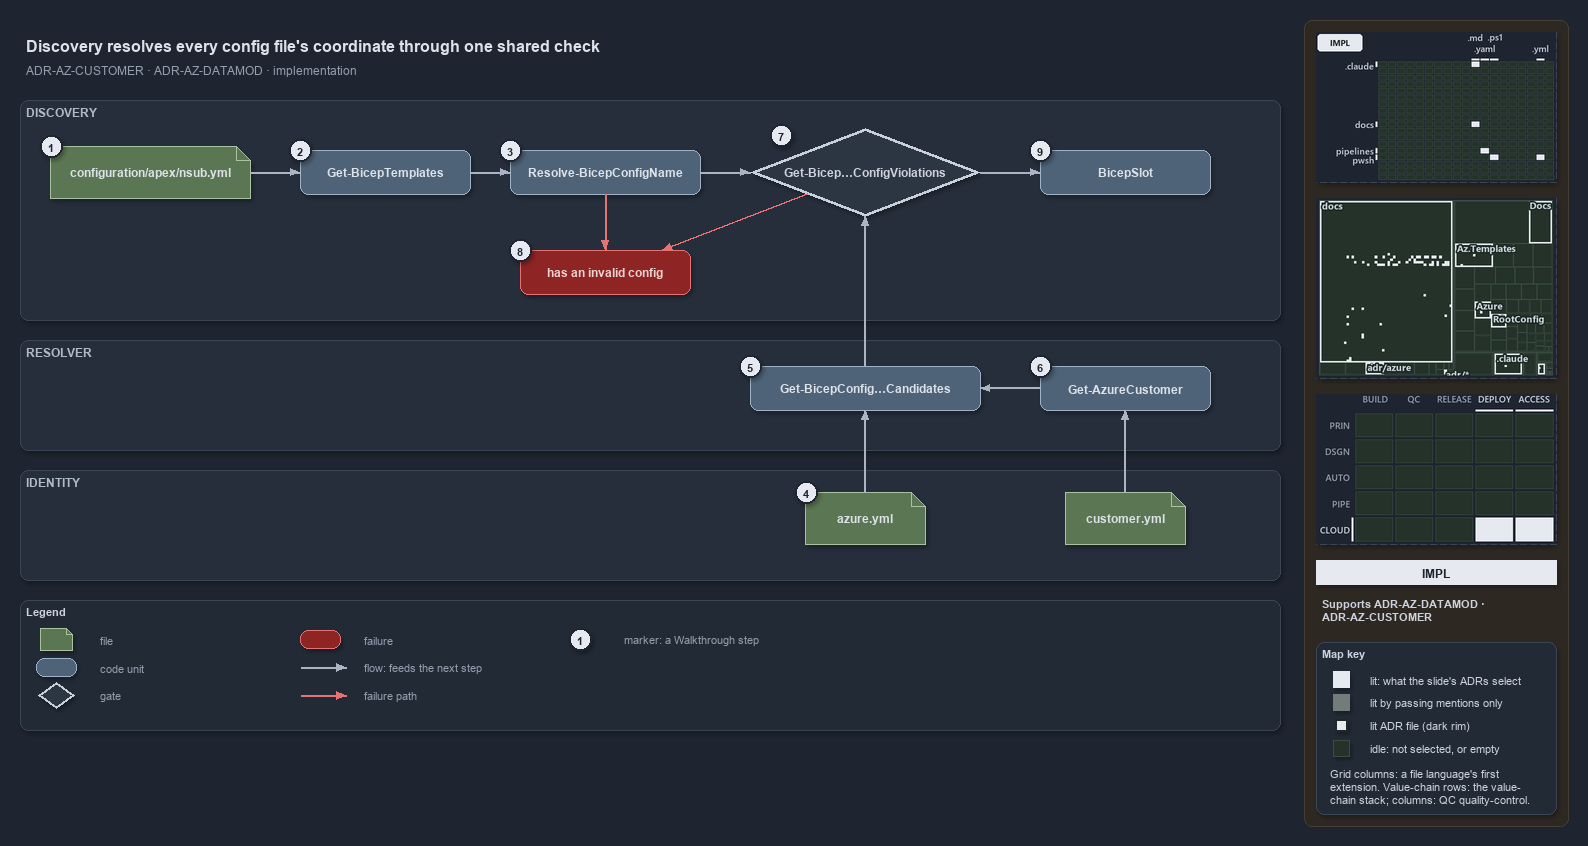

The diagram above was exported from draw.io. Its source (the exported page's mxGraphModel, read from the mxfile embedded in the PNG):
<mxGraphModel dx="1024" dy="768" grid="0" gridSize="10" guides="1" tooltips="1" connect="1" arrows="1" fold="1" page="1" pageScale="1" pageWidth="1572" pageHeight="720" background="#1E2430" math="0" shadow="1">
  <root>
    <mxCell id="0" />
    <mxCell id="1" parent="0" />
    <mxCell id="sidebar-bg" value="" style="rounded=1;arcSize=2;html=1;fillColor=#2E2823;strokeColor=#453C33;shadow=0;" vertex="1" parent="1">
      <mxGeometry x="1304" y="4" width="264" height="806" as="geometry" />
    </mxCell>
    <mxCell id="title" value="Discovery resolves every config file's coordinate through one shared check" style="text;html=1;align=left;verticalAlign=middle;fontSize=16;fontStyle=1;fontColor=#DDE2E9;" vertex="1" parent="1">
      <mxGeometry x="20" y="14" width="1260" height="30" as="geometry" />
    </mxCell>
    <mxCell id="subtitle" value="ADR-AZ-CUSTOMER &amp;#183; ADR-AZ-DATAMOD &amp;#183; implementation" style="text;html=1;align=left;verticalAlign=middle;fontSize=12;fontColor=#949FAE;" vertex="1" parent="1">
      <mxGeometry x="20" y="44" width="1240" height="20" as="geometry" />
    </mxCell>
    <mxCell id="band-discovery" value="DISCOVERY" style="rounded=1;html=1;arcSize=3;fillColor=#262E3B;strokeColor=#3A4555;verticalAlign=top;align=left;spacingLeft=8;fontStyle=1;fontSize=12;fontColor=#B0BAC7;" vertex="1" parent="1">
      <mxGeometry x="20" y="84" width="1260" height="220" as="geometry" />
    </mxCell>
    <mxCell id="band-resolver" value="RESOLVER" style="rounded=1;html=1;arcSize=3;fillColor=#262E3B;strokeColor=#3A4555;verticalAlign=top;align=left;spacingLeft=8;fontStyle=1;fontSize=12;fontColor=#B0BAC7;" vertex="1" parent="1">
      <mxGeometry x="20" y="324" width="1260" height="110" as="geometry" />
    </mxCell>
    <mxCell id="band-identity" value="IDENTITY" style="rounded=1;html=1;arcSize=3;fillColor=#262E3B;strokeColor=#3A4555;verticalAlign=top;align=left;spacingLeft=8;fontStyle=1;fontSize=12;fontColor=#B0BAC7;" vertex="1" parent="1">
      <mxGeometry x="20" y="454" width="1260" height="110" as="geometry" />
    </mxCell>
    <mxCell id="f-config" value="&lt;b&gt;configuration/apex/nsub.yml&lt;/b&gt;" style="shape=note;size=14;whiteSpace=wrap;html=1;fillColor=#5B7653;strokeColor=#A9C29F;fontColor=#DDE2E9;fontSize=12;" vertex="1" parent="1">
      <mxGeometry x="50" y="130" width="200" height="52" as="geometry" />
    </mxCell>
    <mxCell id="c-gbt" value="&lt;b&gt;Get-BicepTemplates&lt;/b&gt;" style="rounded=1;whiteSpace=wrap;html=1;arcSize=20;fillColor=#4E6378;strokeColor=#9FB3C8;fontColor=#DDE2E9;fontSize=12;" vertex="1" parent="1">
      <mxGeometry x="300" y="134" width="170" height="44" as="geometry" />
    </mxCell>
    <mxCell id="c-resolve" value="&lt;b&gt;Resolve-BicepConfigName&lt;/b&gt;" style="rounded=1;whiteSpace=wrap;html=1;arcSize=20;fillColor=#4E6378;strokeColor=#9FB3C8;fontColor=#DDE2E9;fontSize=12;" vertex="1" parent="1">
      <mxGeometry x="510" y="134" width="190" height="44" as="geometry" />
    </mxCell>
    <mxCell id="g-check" value="&lt;b&gt;Get-Bicep…ConfigViolations&lt;/b&gt;" style="rhombus;whiteSpace=wrap;html=1;fillColor=#2C3542;strokeColor=#C7D0DB;strokeWidth=3;fontColor=#CDD3DC;fontSize=12;" vertex="1" parent="1">
      <mxGeometry x="750" y="112" width="230" height="88" as="geometry" />
    </mxCell>
    <mxCell id="c-slot" value="&lt;b&gt;BicepSlot&lt;/b&gt;" style="rounded=1;whiteSpace=wrap;html=1;arcSize=20;fillColor=#4E6378;strokeColor=#9FB3C8;fontColor=#DDE2E9;fontSize=12;" vertex="1" parent="1">
      <mxGeometry x="1040" y="134" width="170" height="44" as="geometry" />
    </mxCell>
    <mxCell id="x-throw" value="&lt;b&gt;has an invalid config&lt;/b&gt;" style="rounded=1;whiteSpace=wrap;html=1;arcSize=20;fillColor=#8E2424;strokeColor=#E57373;fontColor=#EFD4D4;fontSize=12;" vertex="1" parent="1">
      <mxGeometry x="520" y="234" width="170" height="44" as="geometry" />
    </mxCell>
    <mxCell id="c-cand" value="&lt;b&gt;Get-BicepConfig…Candidates&lt;/b&gt;" style="rounded=1;whiteSpace=wrap;html=1;arcSize=20;fillColor=#4E6378;strokeColor=#9FB3C8;fontColor=#DDE2E9;fontSize=12;" vertex="1" parent="1">
      <mxGeometry x="750" y="350" width="230" height="44" as="geometry" />
    </mxCell>
    <mxCell id="c-cust" value="&lt;b&gt;Get-AzureCustomer&lt;/b&gt;" style="rounded=1;whiteSpace=wrap;html=1;arcSize=20;fillColor=#4E6378;strokeColor=#9FB3C8;fontColor=#DDE2E9;fontSize=12;" vertex="1" parent="1">
      <mxGeometry x="1040" y="350" width="170" height="44" as="geometry" />
    </mxCell>
    <mxCell id="f-azure" value="&lt;b&gt;azure.yml&lt;/b&gt;" style="shape=note;size=14;whiteSpace=wrap;html=1;fillColor=#5B7653;strokeColor=#A9C29F;fontColor=#DDE2E9;fontSize=12;" vertex="1" parent="1">
      <mxGeometry x="805" y="476" width="120" height="52" as="geometry" />
    </mxCell>
    <mxCell id="f-customer" value="&lt;b&gt;customer.yml&lt;/b&gt;" style="shape=note;size=14;whiteSpace=wrap;html=1;fillColor=#5B7653;strokeColor=#A9C29F;fontColor=#DDE2E9;fontSize=12;" vertex="1" parent="1">
      <mxGeometry x="1065" y="476" width="120" height="52" as="geometry" />
    </mxCell>
    <mxCell id="e-config-gbt" value="" style="edgeStyle=orthogonalEdgeStyle;rounded=1;html=1;fontSize=10;fontColor=#CDD3DC;endArrow=block;strokeColor=#AAB4C3;shadow=0;" edge="1" parent="1" source="f-config" target="c-gbt">
      <mxGeometry relative="1" as="geometry" />
    </mxCell>
    <mxCell id="e-gbt-resolve" value="" style="edgeStyle=orthogonalEdgeStyle;rounded=1;html=1;fontSize=10;fontColor=#CDD3DC;endArrow=block;strokeColor=#AAB4C3;shadow=0;" edge="1" parent="1" source="c-gbt" target="c-resolve">
      <mxGeometry relative="1" as="geometry" />
    </mxCell>
    <mxCell id="e-resolve-check" value="" style="edgeStyle=orthogonalEdgeStyle;rounded=1;html=1;fontSize=10;fontColor=#CDD3DC;endArrow=block;strokeColor=#AAB4C3;shadow=0;" edge="1" parent="1" source="c-resolve" target="g-check">
      <mxGeometry relative="1" as="geometry" />
    </mxCell>
    <mxCell id="e-check-slot" value="" style="edgeStyle=orthogonalEdgeStyle;rounded=1;html=1;fontSize=10;fontColor=#CDD3DC;endArrow=block;strokeColor=#AAB4C3;shadow=0;" edge="1" parent="1" source="g-check" target="c-slot">
      <mxGeometry relative="1" as="geometry" />
    </mxCell>
    <mxCell id="e-cand-check" value="" style="edgeStyle=orthogonalEdgeStyle;rounded=1;html=1;fontSize=10;fontColor=#CDD3DC;endArrow=block;strokeColor=#AAB4C3;shadow=0;" edge="1" parent="1" source="c-cand" target="g-check">
      <mxGeometry relative="1" as="geometry" />
    </mxCell>
    <mxCell id="e-cust-cand" value="" style="edgeStyle=orthogonalEdgeStyle;rounded=1;html=1;fontSize=10;fontColor=#CDD3DC;endArrow=block;strokeColor=#AAB4C3;shadow=0;" edge="1" parent="1" source="c-cust" target="c-cand">
      <mxGeometry relative="1" as="geometry" />
    </mxCell>
    <mxCell id="e-azure-cand" value="" style="edgeStyle=orthogonalEdgeStyle;rounded=1;html=1;fontSize=10;fontColor=#CDD3DC;endArrow=block;strokeColor=#AAB4C3;shadow=0;" edge="1" parent="1" source="f-azure" target="c-cand">
      <mxGeometry relative="1" as="geometry" />
    </mxCell>
    <mxCell id="e-customer-cust" value="" style="edgeStyle=orthogonalEdgeStyle;rounded=1;html=1;fontSize=10;fontColor=#CDD3DC;endArrow=block;strokeColor=#AAB4C3;shadow=0;" edge="1" parent="1" source="f-customer" target="c-cust">
      <mxGeometry relative="1" as="geometry" />
    </mxCell>
    <mxCell id="e-resolve-throw" value="" style="edgeStyle=orthogonalEdgeStyle;rounded=1;html=1;fontSize=10;fontColor=#CDD3DC;endArrow=block;strokeColor=#E57373;shadow=0;" edge="1" parent="1" source="c-resolve" target="x-throw">
      <mxGeometry relative="1" as="geometry" />
    </mxCell>
    <mxCell id="port-check-sw" value="" style="text;html=1;strokeColor=none;fillColor=none;" vertex="1" parent="1">
      <mxGeometry x="807" y="178" width="1" height="1" as="geometry" />
    </mxCell>
    <mxCell id="e-check-throw" value="" style="edgeStyle=orthogonalEdgeStyle;rounded=1;html=1;fontSize=10;fontColor=#CDD3DC;endArrow=block;strokeColor=#E57373;shadow=0;" edge="1" parent="1" source="port-check-sw" target="x-throw">
      <mxGeometry relative="1" as="geometry" />
    </mxCell>
    <mxCell id="mark-1" value="1" style="ellipse;html=1;fillColor=#E6EAF0;strokeColor=#1E2430;strokeWidth=2;fontColor=#1E2430;fontStyle=1;fontSize=11;" vertex="1" parent="1">
      <mxGeometry x="40" y="119" width="22" height="22" as="geometry" />
    </mxCell>
    <mxCell id="mark-2" value="2" style="ellipse;html=1;fillColor=#E6EAF0;strokeColor=#1E2430;strokeWidth=2;fontColor=#1E2430;fontStyle=1;fontSize=11;" vertex="1" parent="1">
      <mxGeometry x="289" y="123" width="22" height="22" as="geometry" />
    </mxCell>
    <mxCell id="mark-3" value="3" style="ellipse;html=1;fillColor=#E6EAF0;strokeColor=#1E2430;strokeWidth=2;fontColor=#1E2430;fontStyle=1;fontSize=11;" vertex="1" parent="1">
      <mxGeometry x="499" y="123" width="22" height="22" as="geometry" />
    </mxCell>
    <mxCell id="mark-4" value="4" style="ellipse;html=1;fillColor=#E6EAF0;strokeColor=#1E2430;strokeWidth=2;fontColor=#1E2430;fontStyle=1;fontSize=11;" vertex="1" parent="1">
      <mxGeometry x="795" y="465" width="22" height="22" as="geometry" />
    </mxCell>
    <mxCell id="mark-5" value="5" style="ellipse;html=1;fillColor=#E6EAF0;strokeColor=#1E2430;strokeWidth=2;fontColor=#1E2430;fontStyle=1;fontSize=11;" vertex="1" parent="1">
      <mxGeometry x="739" y="339" width="22" height="22" as="geometry" />
    </mxCell>
    <mxCell id="mark-6" value="6" style="ellipse;html=1;fillColor=#E6EAF0;strokeColor=#1E2430;strokeWidth=2;fontColor=#1E2430;fontStyle=1;fontSize=11;" vertex="1" parent="1">
      <mxGeometry x="1029" y="339" width="22" height="22" as="geometry" />
    </mxCell>
    <mxCell id="mark-7" value="7" style="ellipse;html=1;fillColor=#E6EAF0;strokeColor=#1E2430;strokeWidth=2;fontColor=#1E2430;fontStyle=1;fontSize=11;" vertex="1" parent="1">
      <mxGeometry x="770" y="108" width="22" height="22" as="geometry" />
    </mxCell>
    <mxCell id="mark-8" value="8" style="ellipse;html=1;fillColor=#E6EAF0;strokeColor=#1E2430;strokeWidth=2;fontColor=#1E2430;fontStyle=1;fontSize=11;" vertex="1" parent="1">
      <mxGeometry x="509" y="223" width="22" height="22" as="geometry" />
    </mxCell>
    <mxCell id="mark-9" value="9" style="ellipse;html=1;fillColor=#E6EAF0;strokeColor=#1E2430;strokeWidth=2;fontColor=#1E2430;fontStyle=1;fontSize=11;" vertex="1" parent="1">
      <mxGeometry x="1029" y="123" width="22" height="22" as="geometry" />
    </mxCell>
    <mxCell id="legend" value="&lt;b&gt;Legend&lt;/b&gt;" style="rounded=1;whiteSpace=wrap;html=1;arcSize=6;fillColor=#222A36;strokeColor=#3A4555;align=left;verticalAlign=top;spacing=8;fontSize=11;fontColor=#CDD3DC;" vertex="1" parent="1">
      <mxGeometry x="20" y="584" width="1260" height="130" as="geometry" />
    </mxCell>
    <mxCell id="lg-0-0" value="" style="shape=note;size=6;html=1;fillColor=#5B7653;strokeColor=#A9C29F;" vertex="1" parent="1">
      <mxGeometry x="40" y="612" width="32" height="22" as="geometry" />
    </mxCell>
    <mxCell id="lg-0-0-t" value="file" style="text;html=1;align=left;verticalAlign=middle;fontSize=11;fontColor=#949FAE;" vertex="1" parent="1">
      <mxGeometry x="94" y="613" width="200" height="20" as="geometry" />
    </mxCell>
    <mxCell id="lg-0-1" value="" style="rounded=1;html=1;arcSize=20;fillColor=#4E6378;strokeColor=#9FB3C8;" vertex="1" parent="1">
      <mxGeometry x="36" y="642" width="40" height="18" as="geometry" />
    </mxCell>
    <mxCell id="lg-0-1-t" value="code unit" style="text;html=1;align=left;verticalAlign=middle;fontSize=11;fontColor=#949FAE;" vertex="1" parent="1">
      <mxGeometry x="94" y="641" width="200" height="20" as="geometry" />
    </mxCell>
    <mxCell id="lg-0-2" value="" style="rhombus;html=1;fillColor=#2C3542;strokeColor=#C7D0DB;strokeWidth=2;fontColor=#CDD3DC;" vertex="1" parent="1">
      <mxGeometry x="38" y="666" width="36" height="26" as="geometry" />
    </mxCell>
    <mxCell id="lg-0-2-t" value="gate" style="text;html=1;align=left;verticalAlign=middle;fontSize=11;fontColor=#949FAE;" vertex="1" parent="1">
      <mxGeometry x="94" y="669" width="200" height="20" as="geometry" />
    </mxCell>
    <mxCell id="lg-1-0" value="" style="rounded=1;html=1;arcSize=20;fillColor=#8E2424;strokeColor=#E57373;" vertex="1" parent="1">
      <mxGeometry x="300" y="614" width="40" height="18" as="geometry" />
    </mxCell>
    <mxCell id="lg-1-0-t" value="failure" style="text;html=1;align=left;verticalAlign=middle;fontSize=11;fontColor=#949FAE;" vertex="1" parent="1">
      <mxGeometry x="358" y="613" width="220" height="20" as="geometry" />
    </mxCell>
    <mxCell id="lg-1-1-a" value="" style="text;html=1;strokeColor=none;fillColor=none;" vertex="1" parent="1">
      <mxGeometry x="300" y="651" width="1" height="1" as="geometry" />
    </mxCell>
    <mxCell id="lg-1-1-b" value="" style="text;html=1;strokeColor=none;fillColor=none;" vertex="1" parent="1">
      <mxGeometry x="346" y="651" width="1" height="1" as="geometry" />
    </mxCell>
    <mxCell id="lg-1-1" value="" style="edgeStyle=orthogonalEdgeStyle;rounded=1;html=1;fontSize=10;fontColor=#CDD3DC;endArrow=block;strokeColor=#AAB4C3;shadow=0;" edge="1" parent="1" source="lg-1-1-a" target="lg-1-1-b">
      <mxGeometry relative="1" as="geometry" />
    </mxCell>
    <mxCell id="lg-1-1-t" value="flow: feeds the next step" style="text;html=1;align=left;verticalAlign=middle;fontSize=11;fontColor=#949FAE;" vertex="1" parent="1">
      <mxGeometry x="358" y="641" width="220" height="20" as="geometry" />
    </mxCell>
    <mxCell id="lg-1-2-a" value="" style="text;html=1;strokeColor=none;fillColor=none;" vertex="1" parent="1">
      <mxGeometry x="300" y="679" width="1" height="1" as="geometry" />
    </mxCell>
    <mxCell id="lg-1-2-b" value="" style="text;html=1;strokeColor=none;fillColor=none;" vertex="1" parent="1">
      <mxGeometry x="346" y="679" width="1" height="1" as="geometry" />
    </mxCell>
    <mxCell id="lg-1-2" value="" style="edgeStyle=orthogonalEdgeStyle;rounded=1;html=1;fontSize=10;fontColor=#CDD3DC;endArrow=block;strokeColor=#E57373;shadow=0;" edge="1" parent="1" source="lg-1-2-a" target="lg-1-2-b">
      <mxGeometry relative="1" as="geometry" />
    </mxCell>
    <mxCell id="lg-1-2-t" value="failure path" style="text;html=1;align=left;verticalAlign=middle;fontSize=11;fontColor=#949FAE;" vertex="1" parent="1">
      <mxGeometry x="358" y="669" width="220" height="20" as="geometry" />
    </mxCell>
    <mxCell id="lg-2-0" value="1" style="ellipse;html=1;fillColor=#E6EAF0;strokeColor=#1E2430;strokeWidth=2;fontColor=#1E2430;fontStyle=1;fontSize=11;" vertex="1" parent="1">
      <mxGeometry x="569" y="612" width="22" height="22" as="geometry" />
    </mxCell>
    <mxCell id="lg-2-0-t" value="marker: a Walkthrough step" style="text;html=1;align=left;verticalAlign=middle;fontSize=11;fontColor=#949FAE;" vertex="1" parent="1">
      <mxGeometry x="618" y="613" width="220" height="20" as="geometry" />
    </mxCell>
    <mxCell id="minimap-grid" value="" style="shape=image;imageAspect=0;rounded=1;arcSize=4;whiteSpace=wrap;html=1;fillColor=#262E3B;strokeColor=#3A4555;dashed=1;fontColor=#949FAE;fontSize=11;image=data:image/png,(base64 omitted: 10296 chars);" vertex="1" parent="1">
      <mxGeometry x="1316" y="16" width="240" height="150" as="geometry" />
    </mxCell>
    <mxCell id="minimap-tree" value="" style="shape=image;imageAspect=0;rounded=1;arcSize=4;whiteSpace=wrap;html=1;fillColor=#262E3B;strokeColor=#3A4555;dashed=1;fontColor=#949FAE;fontSize=11;image=data:image/png,(base64 omitted: 19868 chars);" vertex="1" parent="1">
      <mxGeometry x="1316" y="182" width="240" height="180" as="geometry" />
    </mxCell>
    <mxCell id="minimap-chain" value="" style="shape=image;imageAspect=0;rounded=1;arcSize=4;whiteSpace=wrap;html=1;fillColor=#262E3B;strokeColor=#3A4555;dashed=1;fontColor=#949FAE;fontSize=11;image=data:image/png,(base64 omitted: 13548 chars);" vertex="1" parent="1">
      <mxGeometry x="1316" y="378" width="240" height="150" as="geometry" />
    </mxCell>
    <mxCell id="lens-badge" value="IMPL" style="rounded=0;whiteSpace=wrap;html=1;align=center;verticalAlign=middle;fontSize=12;fontStyle=1;fontColor=#1E2430;fillColor=#E6EAF0;strokeColor=none;" vertex="1" parent="1">
      <mxGeometry x="1316" y="544" width="240" height="24" as="geometry" />
    </mxCell>
    <mxCell id="supports" value="&lt;b&gt;Supports&lt;/b&gt; ADR-AZ-DATAMOD &amp;#183;&lt;br&gt;ADR-AZ-CUSTOMER" style="text;html=1;whiteSpace=wrap;align=left;verticalAlign=top;fontSize=11;fontColor=#CDD3DC;" vertex="1" parent="1">
      <mxGeometry x="1316" y="576" width="240" height="38" as="geometry" />
    </mxCell>
    <mxCell id="mapkey" value="&lt;b&gt;Map key&lt;/b&gt;" style="rounded=1;arcSize=6;whiteSpace=wrap;html=1;align=left;verticalAlign=top;fontSize=11;fontColor=#CDD3DC;fillColor=#222A36;strokeColor=#3A4555;spacingLeft=8;spacingTop=2;" vertex="1" parent="1">
      <mxGeometry x="1316" y="626" width="240" height="172" as="geometry" />
    </mxCell>
    <mxCell id="mapkey-lit" value="" style="rounded=0;html=1;fillColor=#E6EAF0;strokeColor=#E6EAF0;" vertex="1" parent="1">
      <mxGeometry x="1333.0" y="655.0" width="16" height="16" as="geometry" />
    </mxCell>
    <mxCell id="mapkey-lit-text" value="lit: what the slide's ADRs select" style="text;html=1;align=left;verticalAlign=middle;fontSize=11;fontColor=#CDD3DC;" vertex="1" parent="1">
      <mxGeometry x="1364" y="653" width="184" height="20" as="geometry" />
    </mxCell>
    <mxCell id="mapkey-touched" value="" style="rounded=0;html=1;fillColor=#727C79;strokeColor=#727C79;" vertex="1" parent="1">
      <mxGeometry x="1333.0" y="678.0" width="16" height="16" as="geometry" />
    </mxCell>
    <mxCell id="mapkey-touched-text" value="lit by passing mentions only" style="text;html=1;align=left;verticalAlign=middle;fontSize=11;fontColor=#CDD3DC;" vertex="1" parent="1">
      <mxGeometry x="1364" y="676" width="184" height="20" as="geometry" />
    </mxCell>
    <mxCell id="mapkey-adr" value="" style="rounded=0;html=1;fillColor=#E6EAF0;strokeColor=#1C2A24;strokeWidth=2;" vertex="1" parent="1">
      <mxGeometry x="1335.0" y="703.0" width="12" height="12" as="geometry" />
    </mxCell>
    <mxCell id="mapkey-adr-text" value="lit ADR file (dark rim)" style="text;html=1;align=left;verticalAlign=middle;fontSize=11;fontColor=#CDD3DC;" vertex="1" parent="1">
      <mxGeometry x="1364" y="699" width="184" height="20" as="geometry" />
    </mxCell>
    <mxCell id="mapkey-idle" value="" style="rounded=0;html=1;fillColor=#243229;strokeColor=#3B4D43;" vertex="1" parent="1">
      <mxGeometry x="1333.0" y="724.0" width="16" height="16" as="geometry" />
    </mxCell>
    <mxCell id="mapkey-idle-text" value="idle: not selected, or empty" style="text;html=1;align=left;verticalAlign=middle;fontSize=11;fontColor=#CDD3DC;" vertex="1" parent="1">
      <mxGeometry x="1364" y="722" width="184" height="20" as="geometry" />
    </mxCell>
    <mxCell id="mapkey-codes" value="Grid columns: a file language's first&lt;br&gt;extension. Value-chain rows: the value-&lt;br&gt;chain stack; columns: QC quality-control." style="text;html=1;align=left;verticalAlign=top;whiteSpace=wrap;fontSize=11;fontColor=#CDD3DC;" vertex="1" parent="1">
      <mxGeometry x="1324" y="746" width="224" height="46" as="geometry" />
    </mxCell>
  </root>
</mxGraphModel>